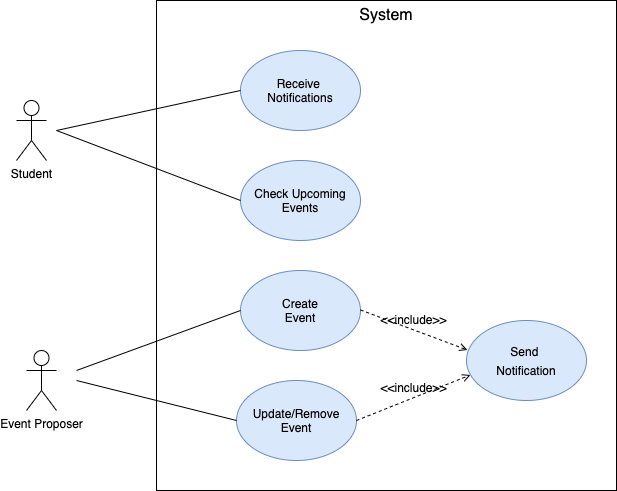

The diagram above was exported from draw.io. Its source (the exported page's mxGraphModel, read from the mxfile embedded in the PNG):
<mxGraphModel dx="480" dy="878" grid="1" gridSize="10" guides="1" tooltips="1" connect="1" arrows="1" fold="1" page="1" pageScale="1" pageWidth="827" pageHeight="1169" math="0" shadow="0">
  <root>
    <mxCell id="0" />
    <mxCell id="1" parent="0" />
    <mxCell id="kE657tGWeQvBYmiYmdse-1" value="" style="rounded=0;whiteSpace=wrap;html=1;" parent="1" vertex="1">
      <mxGeometry x="210" y="70" width="460" height="490" as="geometry" />
    </mxCell>
    <mxCell id="Alaj_l-q8WBM8Jr4JAcz-1" value="Student" style="shape=umlActor;verticalLabelPosition=bottom;verticalAlign=top;html=1;outlineConnect=0;" parent="1" vertex="1">
      <mxGeometry x="70" y="170" width="30" height="60" as="geometry" />
    </mxCell>
    <mxCell id="kE657tGWeQvBYmiYmdse-2" value="Event Proposer" style="shape=umlActor;verticalLabelPosition=bottom;verticalAlign=top;html=1;outlineConnect=0;" parent="1" vertex="1">
      <mxGeometry x="80" y="420" width="30" height="60" as="geometry" />
    </mxCell>
    <mxCell id="kE657tGWeQvBYmiYmdse-4" value="Receive &lt;br&gt;Notifications" style="ellipse;whiteSpace=wrap;html=1;fillColor=#dae8fc;strokeColor=#6c8ebf;" parent="1" vertex="1">
      <mxGeometry x="294" y="120" width="120" height="80" as="geometry" />
    </mxCell>
    <mxCell id="kE657tGWeQvBYmiYmdse-5" value="Check Upcoming Events" style="ellipse;whiteSpace=wrap;html=1;fillColor=#dae8fc;strokeColor=#6c8ebf;" parent="1" vertex="1">
      <mxGeometry x="294" y="230" width="120" height="80" as="geometry" />
    </mxCell>
    <mxCell id="kE657tGWeQvBYmiYmdse-6" value="" style="endArrow=none;html=1;rounded=0;entryX=0;entryY=0.5;entryDx=0;entryDy=0;" parent="1" target="kE657tGWeQvBYmiYmdse-5" edge="1">
      <mxGeometry width="50" height="50" relative="1" as="geometry">
        <mxPoint x="110" y="200" as="sourcePoint" />
        <mxPoint x="380" y="270" as="targetPoint" />
      </mxGeometry>
    </mxCell>
    <mxCell id="kE657tGWeQvBYmiYmdse-7" value="" style="endArrow=none;html=1;rounded=0;entryX=0;entryY=0.5;entryDx=0;entryDy=0;" parent="1" target="kE657tGWeQvBYmiYmdse-4" edge="1">
      <mxGeometry width="50" height="50" relative="1" as="geometry">
        <mxPoint x="110" y="200" as="sourcePoint" />
        <mxPoint x="380" y="270" as="targetPoint" />
      </mxGeometry>
    </mxCell>
    <mxCell id="kE657tGWeQvBYmiYmdse-8" value="Create&lt;br&gt;Event" style="ellipse;whiteSpace=wrap;html=1;fillColor=#dae8fc;strokeColor=#6c8ebf;" parent="1" vertex="1">
      <mxGeometry x="294" y="340" width="120" height="80" as="geometry" />
    </mxCell>
    <mxCell id="kE657tGWeQvBYmiYmdse-9" value="" style="endArrow=none;html=1;rounded=0;entryX=0;entryY=0.5;entryDx=0;entryDy=0;" parent="1" target="kE657tGWeQvBYmiYmdse-8" edge="1">
      <mxGeometry width="50" height="50" relative="1" as="geometry">
        <mxPoint x="130" y="440" as="sourcePoint" />
        <mxPoint x="380" y="380" as="targetPoint" />
      </mxGeometry>
    </mxCell>
    <mxCell id="kE657tGWeQvBYmiYmdse-10" value="&lt;font style=&quot;font-size: 16px&quot;&gt;System&lt;/font&gt;" style="text;html=1;strokeColor=none;fillColor=none;align=center;verticalAlign=middle;whiteSpace=wrap;rounded=0;" parent="1" vertex="1">
      <mxGeometry x="410" y="70" width="60" height="30" as="geometry" />
    </mxCell>
    <mxCell id="kE657tGWeQvBYmiYmdse-12" value="&lt;font style=&quot;font-size: 12px&quot;&gt;Send &lt;br&gt;Notification&lt;/font&gt;" style="ellipse;whiteSpace=wrap;html=1;fontSize=16;fillColor=#dae8fc;strokeColor=#6c8ebf;" parent="1" vertex="1">
      <mxGeometry x="520" y="390" width="120" height="80" as="geometry" />
    </mxCell>
    <mxCell id="kE657tGWeQvBYmiYmdse-13" value="Update/Remove&lt;br&gt;Event" style="ellipse;whiteSpace=wrap;html=1;fillColor=#dae8fc;strokeColor=#6c8ebf;" parent="1" vertex="1">
      <mxGeometry x="290" y="450" width="120" height="80" as="geometry" />
    </mxCell>
    <mxCell id="kE657tGWeQvBYmiYmdse-14" value="" style="endArrow=none;html=1;rounded=0;entryX=0;entryY=0.5;entryDx=0;entryDy=0;" parent="1" target="kE657tGWeQvBYmiYmdse-13" edge="1">
      <mxGeometry width="50" height="50" relative="1" as="geometry">
        <mxPoint x="130" y="450" as="sourcePoint" />
        <mxPoint x="304" y="390" as="targetPoint" />
      </mxGeometry>
    </mxCell>
    <mxCell id="kE657tGWeQvBYmiYmdse-27" value="&amp;lt;&amp;lt;include&amp;gt;&amp;gt;" style="html=1;verticalAlign=bottom;labelBackgroundColor=none;endArrow=open;endFill=0;dashed=1;rounded=0;fontSize=12;entryX=0.008;entryY=0.369;entryDx=0;entryDy=0;entryPerimeter=0;" parent="1" target="kE657tGWeQvBYmiYmdse-12" edge="1">
      <mxGeometry width="160" relative="1" as="geometry">
        <mxPoint x="414" y="379.5" as="sourcePoint" />
        <mxPoint x="574" y="379.5" as="targetPoint" />
      </mxGeometry>
    </mxCell>
    <mxCell id="kE657tGWeQvBYmiYmdse-28" value="&amp;lt;&amp;lt;include&amp;gt;&amp;gt;" style="html=1;verticalAlign=bottom;labelBackgroundColor=none;endArrow=open;endFill=0;dashed=1;rounded=0;fontSize=12;exitX=1;exitY=0.5;exitDx=0;exitDy=0;entryX=0.033;entryY=0.681;entryDx=0;entryDy=0;entryPerimeter=0;" parent="1" source="kE657tGWeQvBYmiYmdse-13" target="kE657tGWeQvBYmiYmdse-12" edge="1">
      <mxGeometry width="160" relative="1" as="geometry">
        <mxPoint x="424" y="389.5" as="sourcePoint" />
        <mxPoint x="570" y="430" as="targetPoint" />
      </mxGeometry>
    </mxCell>
  </root>
</mxGraphModel>